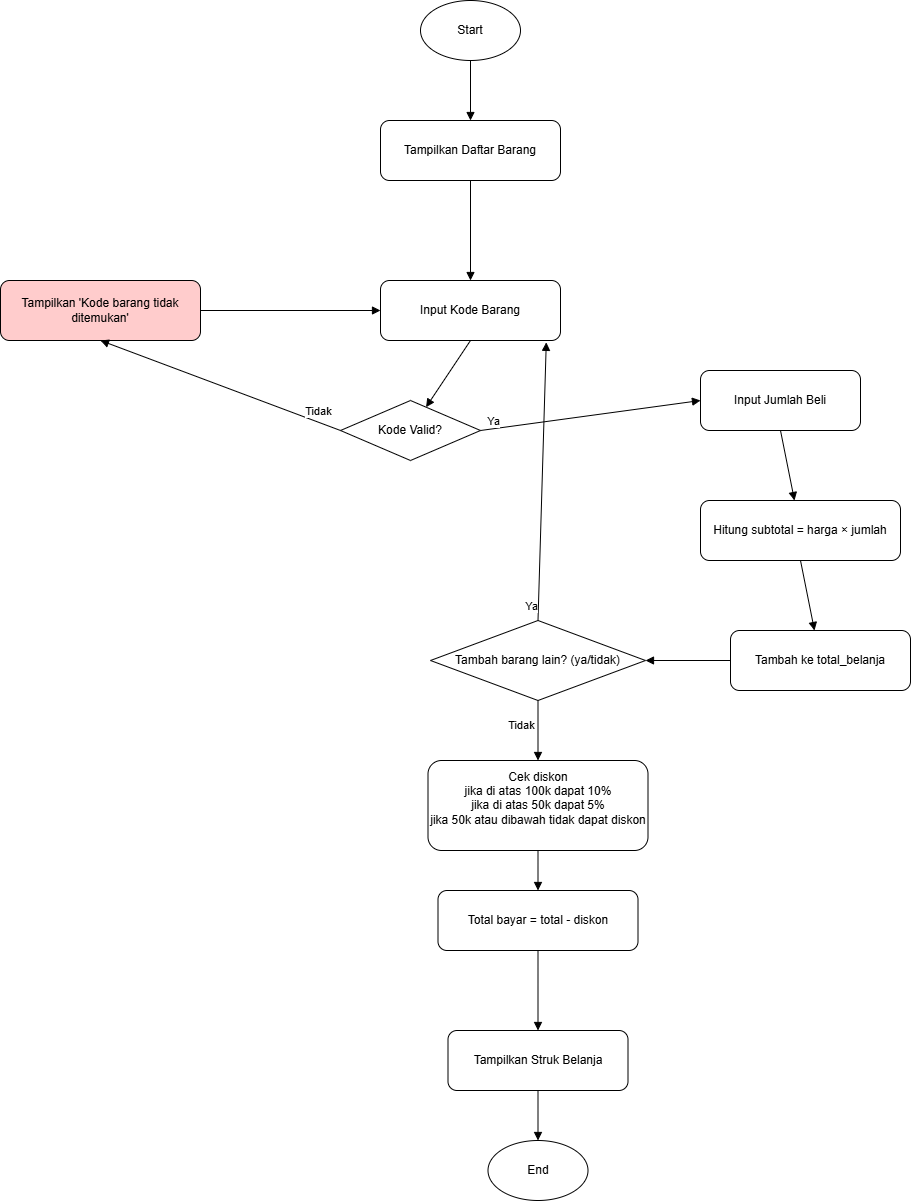

The diagram above was exported from draw.io. Its source (the exported page's mxGraphModel, read from the mxfile embedded in the PNG):
<mxGraphModel dx="2490" dy="2000" grid="1" gridSize="10" guides="1" tooltips="1" connect="1" arrows="1" fold="1" page="1" pageScale="1" pageWidth="850" pageHeight="1100" math="0" shadow="0">
  <root>
    <mxCell id="0" />
    <mxCell id="1" parent="0" />
    <mxCell id="Quz2bzfPpKLVzlYJ2avk-1" value="Start" style="ellipse;whiteSpace=wrap;html=1;" vertex="1" parent="1">
      <mxGeometry x="160" y="-20" width="100" height="60" as="geometry" />
    </mxCell>
    <mxCell id="Quz2bzfPpKLVzlYJ2avk-2" value="Tampilkan Daftar Barang" style="rounded=1;whiteSpace=wrap;html=1;" vertex="1" parent="1">
      <mxGeometry x="120" y="100" width="180" height="60" as="geometry" />
    </mxCell>
    <mxCell id="Quz2bzfPpKLVzlYJ2avk-4" value="Input Kode Barang" style="rounded=1;whiteSpace=wrap;html=1;" vertex="1" parent="1">
      <mxGeometry x="120" y="260" width="180" height="60" as="geometry" />
    </mxCell>
    <mxCell id="Quz2bzfPpKLVzlYJ2avk-5" value="Kode Valid?" style="rhombus;whiteSpace=wrap;html=1;" vertex="1" parent="1">
      <mxGeometry x="80" y="380" width="140" height="60" as="geometry" />
    </mxCell>
    <mxCell id="Quz2bzfPpKLVzlYJ2avk-6" value="Tampilkan 'Kode barang tidak ditemukan'" style="rounded=1;whiteSpace=wrap;html=1;fillColor=#ffcccc;" vertex="1" parent="1">
      <mxGeometry x="-260" y="260" width="200" height="60" as="geometry" />
    </mxCell>
    <mxCell id="Quz2bzfPpKLVzlYJ2avk-7" value="Input Jumlah Beli" style="rounded=1;whiteSpace=wrap;html=1;" vertex="1" parent="1">
      <mxGeometry x="440" y="350" width="160" height="60" as="geometry" />
    </mxCell>
    <mxCell id="Quz2bzfPpKLVzlYJ2avk-8" value="Hitung subtotal = harga × jumlah" style="rounded=1;whiteSpace=wrap;html=1;" vertex="1" parent="1">
      <mxGeometry x="440" y="480" width="200" height="60" as="geometry" />
    </mxCell>
    <mxCell id="Quz2bzfPpKLVzlYJ2avk-9" value="Tambah ke total_belanja" style="rounded=1;whiteSpace=wrap;html=1;" vertex="1" parent="1">
      <mxGeometry x="470" y="610" width="180" height="60" as="geometry" />
    </mxCell>
    <mxCell id="Quz2bzfPpKLVzlYJ2avk-10" value="Tambah barang lain? (ya/tidak)" style="rhombus;whiteSpace=wrap;html=1;" vertex="1" parent="1">
      <mxGeometry x="170" y="600" width="215" height="80" as="geometry" />
    </mxCell>
    <mxCell id="Quz2bzfPpKLVzlYJ2avk-11" value="Cek diskon&lt;div&gt;jika di atas 100k dapat 10%&lt;/div&gt;&lt;div&gt;jika di atas 50k dapat 5%&lt;/div&gt;&lt;div&gt;jika 50k atau dibawah tidak dapat diskon&lt;/div&gt;&lt;div&gt;&lt;div data-cur=&quot;cursor&quot;&gt;&lt;br&gt;&lt;/div&gt;&lt;/div&gt;" style="rounded=1;whiteSpace=wrap;html=1;" vertex="1" parent="1">
      <mxGeometry x="167.5" y="740" width="220" height="90" as="geometry" />
    </mxCell>
    <mxCell id="Quz2bzfPpKLVzlYJ2avk-12" value="Total bayar = total - diskon" style="rounded=1;whiteSpace=wrap;html=1;" vertex="1" parent="1">
      <mxGeometry x="177.5" y="870" width="200" height="60" as="geometry" />
    </mxCell>
    <mxCell id="Quz2bzfPpKLVzlYJ2avk-13" value="Tampilkan Struk Belanja" style="rounded=1;whiteSpace=wrap;html=1;" vertex="1" parent="1">
      <mxGeometry x="187.5" y="1010" width="180" height="60" as="geometry" />
    </mxCell>
    <mxCell id="Quz2bzfPpKLVzlYJ2avk-14" value="End" style="ellipse;whiteSpace=wrap;html=1;" vertex="1" parent="1">
      <mxGeometry x="227.5" y="1120" width="100" height="60" as="geometry" />
    </mxCell>
    <mxCell id="Quz2bzfPpKLVzlYJ2avk-15" style="endArrow=block;entryX=0.5;entryY=0;entryDx=0;entryDy=0;" edge="1" parent="1" source="Quz2bzfPpKLVzlYJ2avk-1" target="Quz2bzfPpKLVzlYJ2avk-2">
      <mxGeometry relative="1" as="geometry">
        <mxPoint x="200" y="40" as="targetPoint" />
      </mxGeometry>
    </mxCell>
    <mxCell id="Quz2bzfPpKLVzlYJ2avk-17" style="endArrow=block;entryX=0.5;entryY=0;entryDx=0;entryDy=0;" edge="1" parent="1" source="Quz2bzfPpKLVzlYJ2avk-2" target="Quz2bzfPpKLVzlYJ2avk-4">
      <mxGeometry relative="1" as="geometry">
        <mxPoint x="210" y="210" as="sourcePoint" />
        <mxPoint x="230" y="240" as="targetPoint" />
      </mxGeometry>
    </mxCell>
    <mxCell id="Quz2bzfPpKLVzlYJ2avk-18" style="endArrow=block;exitX=0.5;exitY=1;exitDx=0;exitDy=0;" edge="1" parent="1" source="Quz2bzfPpKLVzlYJ2avk-4" target="Quz2bzfPpKLVzlYJ2avk-5">
      <mxGeometry relative="1" as="geometry">
        <mxPoint x="200" y="340" as="sourcePoint" />
      </mxGeometry>
    </mxCell>
    <mxCell id="Quz2bzfPpKLVzlYJ2avk-19" style="endArrow=block;entryX=0.5;entryY=1;entryDx=0;entryDy=0;exitX=0;exitY=0.5;exitDx=0;exitDy=0;" edge="1" parent="1" source="Quz2bzfPpKLVzlYJ2avk-5" target="Quz2bzfPpKLVzlYJ2avk-6">
      <mxGeometry relative="1" as="geometry">
        <mxPoint x="80" y="420" as="targetPoint" />
        <mxPoint x="70" y="410" as="sourcePoint" />
      </mxGeometry>
    </mxCell>
    <mxCell id="Quz2bzfPpKLVzlYJ2avk-31" value="Tidak" style="edgeLabel;html=1;align=center;verticalAlign=middle;resizable=0;points=[];" vertex="1" connectable="0" parent="Quz2bzfPpKLVzlYJ2avk-19">
      <mxGeometry x="-0.448" y="1" relative="1" as="geometry">
        <mxPoint x="44" y="4" as="offset" />
      </mxGeometry>
    </mxCell>
    <mxCell id="Quz2bzfPpKLVzlYJ2avk-20" style="endArrow=block;exitX=1;exitY=0.5;exitDx=0;exitDy=0;entryX=0;entryY=0.5;entryDx=0;entryDy=0;" edge="1" parent="1" source="Quz2bzfPpKLVzlYJ2avk-5" target="Quz2bzfPpKLVzlYJ2avk-7">
      <mxGeometry relative="1" as="geometry">
        <mxPoint x="400" y="390" as="targetPoint" />
        <mxPoint x="310" y="400" as="sourcePoint" />
      </mxGeometry>
    </mxCell>
    <mxCell id="Quz2bzfPpKLVzlYJ2avk-30" value="Ya" style="edgeLabel;html=1;align=center;verticalAlign=middle;resizable=0;points=[];" vertex="1" connectable="0" parent="Quz2bzfPpKLVzlYJ2avk-20">
      <mxGeometry x="-0.7551" y="3" relative="1" as="geometry">
        <mxPoint x="-15" y="-3" as="offset" />
      </mxGeometry>
    </mxCell>
    <mxCell id="Quz2bzfPpKLVzlYJ2avk-21" style="endArrow=block;exitX=1;exitY=0.5;exitDx=0;exitDy=0;" edge="1" parent="1" source="Quz2bzfPpKLVzlYJ2avk-6" target="Quz2bzfPpKLVzlYJ2avk-4">
      <mxGeometry relative="1" as="geometry" />
    </mxCell>
    <mxCell id="Quz2bzfPpKLVzlYJ2avk-22" style="endArrow=block;exitX=0.5;exitY=1;exitDx=0;exitDy=0;" edge="1" parent="1" source="Quz2bzfPpKLVzlYJ2avk-7" target="Quz2bzfPpKLVzlYJ2avk-8">
      <mxGeometry relative="1" as="geometry">
        <mxPoint x="520" y="430" as="sourcePoint" />
      </mxGeometry>
    </mxCell>
    <mxCell id="Quz2bzfPpKLVzlYJ2avk-23" style="endArrow=block;exitX=0.5;exitY=1;exitDx=0;exitDy=0;" edge="1" parent="1" source="Quz2bzfPpKLVzlYJ2avk-8" target="Quz2bzfPpKLVzlYJ2avk-9">
      <mxGeometry relative="1" as="geometry">
        <mxPoint x="550" y="560" as="sourcePoint" />
      </mxGeometry>
    </mxCell>
    <mxCell id="Quz2bzfPpKLVzlYJ2avk-24" style="endArrow=block;exitX=0;exitY=0.5;exitDx=0;exitDy=0;entryX=1;entryY=0.5;entryDx=0;entryDy=0;" edge="1" parent="1" source="Quz2bzfPpKLVzlYJ2avk-9" target="Quz2bzfPpKLVzlYJ2avk-10">
      <mxGeometry relative="1" as="geometry">
        <mxPoint x="420" y="670" as="targetPoint" />
      </mxGeometry>
    </mxCell>
    <mxCell id="Quz2bzfPpKLVzlYJ2avk-25" style="endArrow=block;entryX=0.921;entryY=1.031;entryDx=0;entryDy=0;entryPerimeter=0;exitX=0.5;exitY=0;exitDx=0;exitDy=0;" edge="1" parent="1" source="Quz2bzfPpKLVzlYJ2avk-10" target="Quz2bzfPpKLVzlYJ2avk-4">
      <mxGeometry relative="1" as="geometry">
        <mxPoint x="240" y="330" as="targetPoint" />
        <mxPoint x="290" y="560" as="sourcePoint" />
      </mxGeometry>
    </mxCell>
    <mxCell id="Quz2bzfPpKLVzlYJ2avk-32" value="Ya" style="edgeLabel;html=1;align=center;verticalAlign=middle;resizable=0;points=[];" vertex="1" connectable="0" parent="Quz2bzfPpKLVzlYJ2avk-25">
      <mxGeometry x="-0.727" y="2" relative="1" as="geometry">
        <mxPoint x="-7" y="23" as="offset" />
      </mxGeometry>
    </mxCell>
    <mxCell id="Quz2bzfPpKLVzlYJ2avk-26" style="endArrow=block;exitX=0.5;exitY=1;exitDx=0;exitDy=0;" edge="1" parent="1" source="Quz2bzfPpKLVzlYJ2avk-10" target="Quz2bzfPpKLVzlYJ2avk-11">
      <mxGeometry relative="1" as="geometry">
        <mxPoint x="390" y="740" as="targetPoint" />
        <mxPoint x="278" y="700" as="sourcePoint" />
      </mxGeometry>
    </mxCell>
    <mxCell id="Quz2bzfPpKLVzlYJ2avk-33" value="Tidak" style="edgeLabel;html=1;align=center;verticalAlign=middle;resizable=0;points=[];" vertex="1" connectable="0" parent="Quz2bzfPpKLVzlYJ2avk-26">
      <mxGeometry x="-0.204" y="-1" relative="1" as="geometry">
        <mxPoint x="-16" as="offset" />
      </mxGeometry>
    </mxCell>
    <mxCell id="Quz2bzfPpKLVzlYJ2avk-27" style="endArrow=block;exitX=0.5;exitY=1;exitDx=0;exitDy=0;" edge="1" parent="1" source="Quz2bzfPpKLVzlYJ2avk-11" target="Quz2bzfPpKLVzlYJ2avk-12">
      <mxGeometry relative="1" as="geometry">
        <mxPoint x="278" y="850" as="sourcePoint" />
      </mxGeometry>
    </mxCell>
    <mxCell id="Quz2bzfPpKLVzlYJ2avk-28" style="endArrow=block;exitX=0.5;exitY=1;exitDx=0;exitDy=0;" edge="1" parent="1" source="Quz2bzfPpKLVzlYJ2avk-12" target="Quz2bzfPpKLVzlYJ2avk-13">
      <mxGeometry relative="1" as="geometry">
        <mxPoint x="278" y="990" as="sourcePoint" />
      </mxGeometry>
    </mxCell>
    <mxCell id="Quz2bzfPpKLVzlYJ2avk-29" style="endArrow=block;exitX=0.5;exitY=1;exitDx=0;exitDy=0;" edge="1" parent="1" source="Quz2bzfPpKLVzlYJ2avk-13" target="Quz2bzfPpKLVzlYJ2avk-14">
      <mxGeometry relative="1" as="geometry">
        <mxPoint x="280" y="1100" as="sourcePoint" />
      </mxGeometry>
    </mxCell>
  </root>
</mxGraphModel>